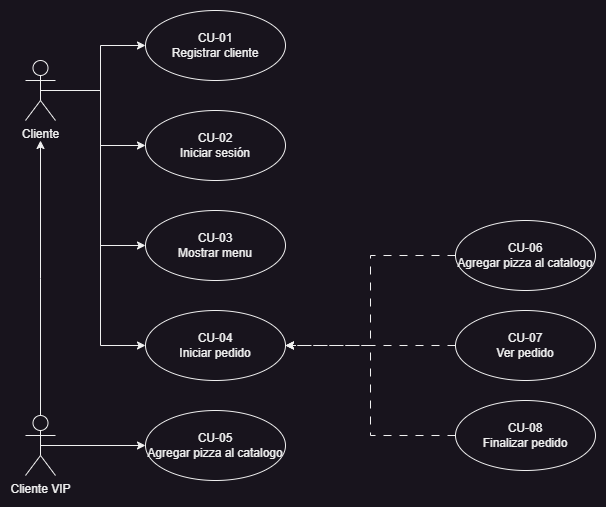

The diagram above was exported from draw.io. Its source (the exported page's mxGraphModel, read from the mxfile embedded in the PNG):
<mxGraphModel dx="521" dy="613" grid="1" gridSize="10" guides="1" tooltips="1" connect="1" arrows="1" fold="1" page="1" pageScale="1" pageWidth="827" pageHeight="1169" math="0" shadow="0">
  <root>
    <mxCell id="0" />
    <mxCell id="1" parent="0" />
    <mxCell id="3AryPj1QrU6n0PT7u0sK-14" style="edgeStyle=orthogonalEdgeStyle;rounded=0;orthogonalLoop=1;jettySize=auto;html=1;exitX=0.5;exitY=0.5;exitDx=0;exitDy=0;exitPerimeter=0;entryX=0;entryY=0.5;entryDx=0;entryDy=0;" edge="1" parent="1" source="3AryPj1QrU6n0PT7u0sK-1" target="3AryPj1QrU6n0PT7u0sK-5">
      <mxGeometry relative="1" as="geometry" />
    </mxCell>
    <mxCell id="3AryPj1QrU6n0PT7u0sK-15" style="edgeStyle=orthogonalEdgeStyle;rounded=0;orthogonalLoop=1;jettySize=auto;html=1;exitX=0.5;exitY=0.5;exitDx=0;exitDy=0;exitPerimeter=0;entryX=0;entryY=0.5;entryDx=0;entryDy=0;" edge="1" parent="1" source="3AryPj1QrU6n0PT7u0sK-1" target="3AryPj1QrU6n0PT7u0sK-6">
      <mxGeometry relative="1" as="geometry" />
    </mxCell>
    <mxCell id="3AryPj1QrU6n0PT7u0sK-16" style="edgeStyle=orthogonalEdgeStyle;rounded=0;orthogonalLoop=1;jettySize=auto;html=1;exitX=0.5;exitY=0.5;exitDx=0;exitDy=0;exitPerimeter=0;entryX=0;entryY=0.5;entryDx=0;entryDy=0;" edge="1" parent="1" source="3AryPj1QrU6n0PT7u0sK-1" target="3AryPj1QrU6n0PT7u0sK-7">
      <mxGeometry relative="1" as="geometry" />
    </mxCell>
    <mxCell id="3AryPj1QrU6n0PT7u0sK-21" style="edgeStyle=orthogonalEdgeStyle;rounded=0;orthogonalLoop=1;jettySize=auto;html=1;exitX=0.5;exitY=0.5;exitDx=0;exitDy=0;exitPerimeter=0;entryX=0;entryY=0.5;entryDx=0;entryDy=0;" edge="1" parent="1" source="3AryPj1QrU6n0PT7u0sK-1" target="3AryPj1QrU6n0PT7u0sK-10">
      <mxGeometry relative="1" as="geometry" />
    </mxCell>
    <mxCell id="3AryPj1QrU6n0PT7u0sK-1" value="Cliente" style="shape=umlActor;verticalLabelPosition=bottom;verticalAlign=top;html=1;outlineConnect=0;" vertex="1" parent="1">
      <mxGeometry x="180" y="80" width="30" height="60" as="geometry" />
    </mxCell>
    <mxCell id="3AryPj1QrU6n0PT7u0sK-12" style="edgeStyle=orthogonalEdgeStyle;rounded=0;orthogonalLoop=1;jettySize=auto;html=1;exitX=0.5;exitY=0;exitDx=0;exitDy=0;exitPerimeter=0;" edge="1" parent="1" source="3AryPj1QrU6n0PT7u0sK-2">
      <mxGeometry relative="1" as="geometry">
        <mxPoint x="195" y="160" as="targetPoint" />
      </mxGeometry>
    </mxCell>
    <mxCell id="3AryPj1QrU6n0PT7u0sK-13" style="edgeStyle=orthogonalEdgeStyle;rounded=0;orthogonalLoop=1;jettySize=auto;html=1;exitX=0.5;exitY=0.5;exitDx=0;exitDy=0;exitPerimeter=0;entryX=0;entryY=0.5;entryDx=0;entryDy=0;" edge="1" parent="1" source="3AryPj1QrU6n0PT7u0sK-2" target="3AryPj1QrU6n0PT7u0sK-4">
      <mxGeometry relative="1" as="geometry" />
    </mxCell>
    <mxCell id="3AryPj1QrU6n0PT7u0sK-2" value="Cliente VIP" style="shape=umlActor;verticalLabelPosition=bottom;verticalAlign=top;html=1;outlineConnect=0;" vertex="1" parent="1">
      <mxGeometry x="180" y="435" width="30" height="60" as="geometry" />
    </mxCell>
    <mxCell id="3AryPj1QrU6n0PT7u0sK-4" value="&lt;div&gt;CU-05&lt;/div&gt;Agregar pizza al catalogo" style="ellipse;whiteSpace=wrap;html=1;" vertex="1" parent="1">
      <mxGeometry x="300" y="430" width="140" height="70" as="geometry" />
    </mxCell>
    <mxCell id="3AryPj1QrU6n0PT7u0sK-5" value="&lt;div&gt;CU-02&lt;/div&gt;Iniciar sesión" style="ellipse;whiteSpace=wrap;html=1;" vertex="1" parent="1">
      <mxGeometry x="300" y="130" width="140" height="70" as="geometry" />
    </mxCell>
    <mxCell id="3AryPj1QrU6n0PT7u0sK-6" value="&lt;div&gt;CU-01&lt;/div&gt;Registrar cliente" style="ellipse;whiteSpace=wrap;html=1;" vertex="1" parent="1">
      <mxGeometry x="300" y="30" width="140" height="70" as="geometry" />
    </mxCell>
    <mxCell id="3AryPj1QrU6n0PT7u0sK-7" value="&lt;div&gt;CU-03&lt;/div&gt;Mostrar menu" style="ellipse;whiteSpace=wrap;html=1;" vertex="1" parent="1">
      <mxGeometry x="300" y="230" width="140" height="70" as="geometry" />
    </mxCell>
    <mxCell id="3AryPj1QrU6n0PT7u0sK-20" style="edgeStyle=orthogonalEdgeStyle;rounded=0;orthogonalLoop=1;jettySize=auto;html=1;exitX=0;exitY=0.5;exitDx=0;exitDy=0;entryX=1;entryY=0.5;entryDx=0;entryDy=0;dashed=1;dashPattern=8 8;" edge="1" parent="1" source="3AryPj1QrU6n0PT7u0sK-8" target="3AryPj1QrU6n0PT7u0sK-10">
      <mxGeometry relative="1" as="geometry" />
    </mxCell>
    <mxCell id="3AryPj1QrU6n0PT7u0sK-8" value="&lt;div&gt;CU-07&lt;/div&gt;Ver pedido" style="ellipse;whiteSpace=wrap;html=1;" vertex="1" parent="1">
      <mxGeometry x="610" y="330" width="140" height="70" as="geometry" />
    </mxCell>
    <mxCell id="3AryPj1QrU6n0PT7u0sK-22" style="edgeStyle=orthogonalEdgeStyle;rounded=0;orthogonalLoop=1;jettySize=auto;html=1;exitX=0;exitY=0.5;exitDx=0;exitDy=0;entryX=1;entryY=0.5;entryDx=0;entryDy=0;dashed=1;dashPattern=8 8;" edge="1" parent="1" source="3AryPj1QrU6n0PT7u0sK-9" target="3AryPj1QrU6n0PT7u0sK-10">
      <mxGeometry relative="1" as="geometry" />
    </mxCell>
    <mxCell id="3AryPj1QrU6n0PT7u0sK-9" value="&lt;div&gt;CU-08&lt;/div&gt;Finalizar pedido" style="ellipse;whiteSpace=wrap;html=1;" vertex="1" parent="1">
      <mxGeometry x="610" y="420" width="140" height="70" as="geometry" />
    </mxCell>
    <mxCell id="3AryPj1QrU6n0PT7u0sK-10" value="&lt;div&gt;CU-04&lt;/div&gt;Iniciar pedido" style="ellipse;whiteSpace=wrap;html=1;" vertex="1" parent="1">
      <mxGeometry x="300" y="330" width="140" height="70" as="geometry" />
    </mxCell>
    <mxCell id="3AryPj1QrU6n0PT7u0sK-19" style="edgeStyle=orthogonalEdgeStyle;rounded=0;orthogonalLoop=1;jettySize=auto;html=1;exitX=0;exitY=0.5;exitDx=0;exitDy=0;entryX=1;entryY=0.5;entryDx=0;entryDy=0;dashed=1;dashPattern=8 8;" edge="1" parent="1" source="3AryPj1QrU6n0PT7u0sK-11" target="3AryPj1QrU6n0PT7u0sK-10">
      <mxGeometry relative="1" as="geometry" />
    </mxCell>
    <mxCell id="3AryPj1QrU6n0PT7u0sK-11" value="&lt;div&gt;CU-06&lt;/div&gt;Agregar pizza al catalogo" style="ellipse;whiteSpace=wrap;html=1;" vertex="1" parent="1">
      <mxGeometry x="610" y="240" width="140" height="70" as="geometry" />
    </mxCell>
  </root>
</mxGraphModel>